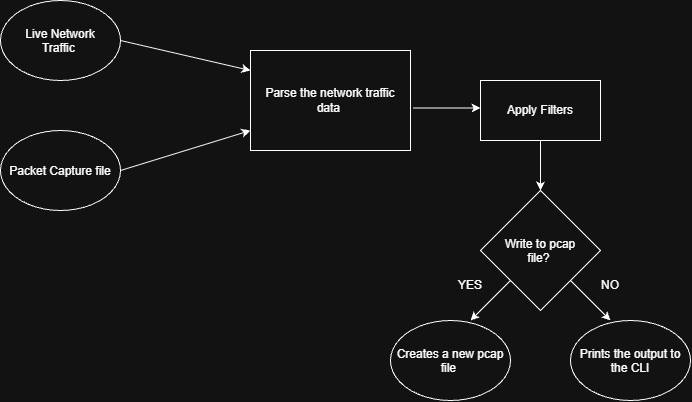

The diagram above was exported from draw.io. Its source (the exported page's mxGraphModel, read from the mxfile embedded in the PNG):
<mxGraphModel dx="933" dy="597" grid="1" gridSize="10" guides="1" tooltips="1" connect="1" arrows="1" fold="1" page="1" pageScale="1" pageWidth="850" pageHeight="1100" math="0" shadow="0">
  <root>
    <mxCell id="0" />
    <mxCell id="1" parent="0" />
    <mxCell id="s6GaDKSldt2xcE3Qv3e9-1" parent="1" style="ellipse;whiteSpace=wrap;html=1;shapeInside=1;align=center;" value="Live Network Traffic&amp;nbsp;" vertex="1">
      <mxGeometry height="80" width="120" x="40" y="130" as="geometry" />
    </mxCell>
    <mxCell id="s6GaDKSldt2xcE3Qv3e9-2" parent="1" style="ellipse;whiteSpace=wrap;html=1;shapeInside=1;" value="Packet Capture file" vertex="1">
      <mxGeometry height="80" width="120" x="40" y="260" as="geometry" />
    </mxCell>
    <mxCell id="s6GaDKSldt2xcE3Qv3e9-3" edge="1" parent="1" source="s6GaDKSldt2xcE3Qv3e9-2" style="endArrow=classic;html=1;rounded=0;defaultLabelBackgroundColor=page;exitX=1;exitY=0.5;exitDx=0;exitDy=0;" value="">
      <mxGeometry height="50" relative="1" width="50" x="-0.0101" as="geometry">
        <Array as="points" />
        <mxPoint x="170" y="300" as="sourcePoint" />
        <mxPoint x="290" y="260" as="targetPoint" />
      </mxGeometry>
    </mxCell>
    <mxCell id="s6GaDKSldt2xcE3Qv3e9-4" edge="1" parent="1" source="s6GaDKSldt2xcE3Qv3e9-1" style="endArrow=classic;html=1;rounded=0;defaultLabelBackgroundColor=page;exitX=1;exitY=0.5;exitDx=0;exitDy=0;" value="">
      <mxGeometry height="50" relative="1" width="50" as="geometry">
        <mxPoint x="170" y="170" as="sourcePoint" />
        <mxPoint x="290" y="200" as="targetPoint" />
      </mxGeometry>
    </mxCell>
    <mxCell id="s6GaDKSldt2xcE3Qv3e9-5" parent="1" style="rounded=0;whiteSpace=wrap;html=1;" value="Parse the network traffic data&amp;nbsp;" vertex="1">
      <mxGeometry height="100" width="160" x="290" y="180" as="geometry" />
    </mxCell>
    <mxCell id="s6GaDKSldt2xcE3Qv3e9-7" edge="1" parent="1" source="s6GaDKSldt2xcE3Qv3e9-5" style="endArrow=classic;html=1;rounded=0;defaultLabelBackgroundColor=page;exitX=1.019;exitY=0.575;exitDx=0;exitDy=0;exitPerimeter=0;" value="">
      <mxGeometry height="50" relative="1" width="50" as="geometry">
        <mxPoint x="420" y="340" as="sourcePoint" />
        <mxPoint x="520" y="237.5" as="targetPoint" />
      </mxGeometry>
    </mxCell>
    <mxCell id="s6GaDKSldt2xcE3Qv3e9-8" parent="1" style="rounded=0;whiteSpace=wrap;html=1;" value="Apply Filters" vertex="1">
      <mxGeometry height="60" width="120" x="520" y="210" as="geometry" />
    </mxCell>
    <mxCell id="s6GaDKSldt2xcE3Qv3e9-9" edge="1" parent="1" source="s6GaDKSldt2xcE3Qv3e9-8" style="endArrow=classic;html=1;rounded=0;defaultLabelBackgroundColor=page;exitX=0.5;exitY=1;exitDx=0;exitDy=0;" value="">
      <mxGeometry height="50" relative="1" width="50" as="geometry">
        <mxPoint x="420" y="340" as="sourcePoint" />
        <mxPoint x="580" y="320" as="targetPoint" />
      </mxGeometry>
    </mxCell>
    <mxCell id="s6GaDKSldt2xcE3Qv3e9-10" parent="1" style="rhombus;whiteSpace=wrap;html=1;shapeInside=1;" value="Write to pcap file?&amp;nbsp;" vertex="1">
      <mxGeometry height="120" width="120" x="520" y="320" as="geometry" />
    </mxCell>
    <mxCell id="s6GaDKSldt2xcE3Qv3e9-11" edge="1" parent="1" source="s6GaDKSldt2xcE3Qv3e9-10" style="endArrow=classic;html=1;rounded=0;defaultLabelBackgroundColor=page;exitX=0;exitY=1;exitDx=0;exitDy=0;" value="">
      <mxGeometry height="50" relative="1" width="50" as="geometry">
        <mxPoint x="420" y="340" as="sourcePoint" />
        <mxPoint x="510" y="450" as="targetPoint" />
      </mxGeometry>
    </mxCell>
    <mxCell id="s6GaDKSldt2xcE3Qv3e9-12" edge="1" parent="1" source="s6GaDKSldt2xcE3Qv3e9-10" style="endArrow=classic;html=1;rounded=0;defaultLabelBackgroundColor=page;exitX=1;exitY=1;exitDx=0;exitDy=0;" value="">
      <mxGeometry height="50" relative="1" width="50" as="geometry">
        <mxPoint x="420" y="340" as="sourcePoint" />
        <mxPoint x="650" y="450" as="targetPoint" />
      </mxGeometry>
    </mxCell>
    <mxCell id="s6GaDKSldt2xcE3Qv3e9-13" parent="1" style="text;html=1;whiteSpace=wrap;strokeColor=none;fillColor=none;align=center;verticalAlign=middle;rounded=0;" value="YES" vertex="1">
      <mxGeometry height="30" width="60" x="480" y="400" as="geometry" />
    </mxCell>
    <mxCell id="s6GaDKSldt2xcE3Qv3e9-14" parent="1" style="text;html=1;whiteSpace=wrap;strokeColor=none;fillColor=none;align=center;verticalAlign=middle;rounded=0;" value="NO" vertex="1">
      <mxGeometry height="30" width="60" x="620" y="400" as="geometry" />
    </mxCell>
    <mxCell id="s6GaDKSldt2xcE3Qv3e9-15" parent="1" style="ellipse;whiteSpace=wrap;html=1;shapeInside=1;" value="Creates a new pcap file&amp;nbsp;" vertex="1">
      <mxGeometry height="80" width="120" x="430" y="450" as="geometry" />
    </mxCell>
    <mxCell id="s6GaDKSldt2xcE3Qv3e9-16" parent="1" style="ellipse;whiteSpace=wrap;html=1;shapeInside=1;" value="Prints the output to the CLI" vertex="1">
      <mxGeometry height="80" width="120" x="610" y="450" as="geometry" />
    </mxCell>
  </root>
</mxGraphModel>